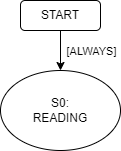

The diagram above was exported from draw.io. Its source (the exported page's mxGraphModel, read from the mxfile embedded in the PNG):
<mxGraphModel dx="1461" dy="823" grid="1" gridSize="10" guides="1" tooltips="1" connect="1" arrows="1" fold="1" page="1" pageScale="1" pageWidth="1100" pageHeight="850" math="0" shadow="0">
  <root>
    <mxCell id="0" />
    <mxCell id="1" parent="0" />
    <mxCell id="i_mC47SQyWNTc31CCwlV-3" value="" style="edgeStyle=orthogonalEdgeStyle;rounded=0;orthogonalLoop=1;jettySize=auto;html=1;" parent="1" source="i_mC47SQyWNTc31CCwlV-1" target="i_mC47SQyWNTc31CCwlV-2" edge="1">
      <mxGeometry relative="1" as="geometry" />
    </mxCell>
    <mxCell id="i_mC47SQyWNTc31CCwlV-4" value="[ALWAYS]" style="edgeLabel;html=1;align=center;verticalAlign=middle;resizable=0;points=[];" parent="i_mC47SQyWNTc31CCwlV-3" vertex="1" connectable="0">
      <mxGeometry x="-0.2167" y="-4" relative="1" as="geometry">
        <mxPoint x="34" y="4" as="offset" />
      </mxGeometry>
    </mxCell>
    <mxCell id="i_mC47SQyWNTc31CCwlV-1" value="START" style="rounded=1;whiteSpace=wrap;html=1;" parent="1" vertex="1">
      <mxGeometry x="130" y="130" width="80" height="30" as="geometry" />
    </mxCell>
    <mxCell id="i_mC47SQyWNTc31CCwlV-2" value="S0:&lt;div&gt;READING&lt;/div&gt;" style="ellipse;whiteSpace=wrap;html=1;" parent="1" vertex="1">
      <mxGeometry x="110" y="200" width="120" height="80" as="geometry" />
    </mxCell>
  </root>
</mxGraphModel>